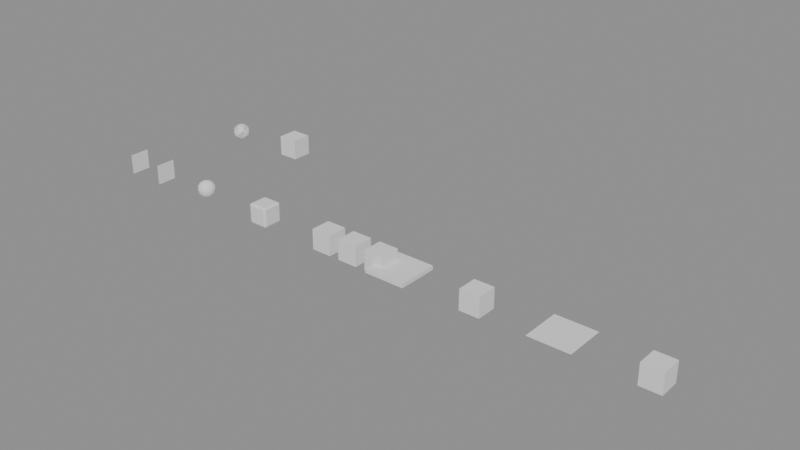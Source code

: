 # Source: modifiers.blend  (saved by Blender 4.2.67; exported with 4.5.12 LTS)
import bpy
from mathutils import Matrix  # noqa: F401  (used for matrix-valued properties, if any)

bpy.ops.wm.read_factory_settings(use_empty=True)
scene = bpy.context.scene
scene.name = 'Scene'

# ---- meshes
me_mirror = bpy.data.meshes.new('Mirror')
me_mirror.from_pydata([(1.0, -0.5, -0.5), (1.0, -0.5, 0.5), (1.0, 0.5, -0.5), (1.0, 0.5, 0.5)], [], [(2, 3, 1, 0)])
me_mirror.update()
me_subsurf = bpy.data.meshes.new('Subsurf')
me_subsurf.from_pydata([(-0.5, -0.5, -0.5), (-0.5, -0.5, 0.5), (-0.5, 0.5, -0.5), (-0.5, 0.5, 0.5), (0.5, -0.5, -0.5), (0.5, -0.5, 0.5), (0.5, 0.5, -0.5), (0.5, 0.5, 0.5)], [], [(0, 1, 3, 2), (2, 3, 7, 6), (6, 7, 5, 4), (4, 5, 1, 0), (2, 6, 4, 0), (7, 3, 1, 5)])
me_subsurf.update()
me_bevel = bpy.data.meshes.new('Bevel')
me_bevel.from_pydata([(-0.5, -0.5, -0.5), (-0.5, -0.5, 0.5), (-0.5, 0.5, -0.5), (-0.5, 0.5, 0.5), (0.5, -0.5, -0.5), (0.5, -0.5, 0.5), (0.5, 0.5, -0.5), (0.5, 0.5, 0.5)], [], [(0, 1, 3, 2), (2, 3, 7, 6), (6, 7, 5, 4), (4, 5, 1, 0), (2, 6, 4, 0), (7, 3, 1, 5)])
me_bevel.update()
me_array = bpy.data.meshes.new('Array')
me_array.from_pydata([(-0.5, -0.5, -0.5), (-0.5, -0.5, 0.5), (-0.5, 0.5, -0.5), (-0.5, 0.5, 0.5), (0.5, -0.5, -0.5), (0.5, -0.5, 0.5), (0.5, 0.5, -0.5), (0.5, 0.5, 0.5)], [], [(0, 1, 3, 2), (2, 3, 7, 6), (6, 7, 5, 4), (4, 5, 1, 0), (2, 6, 4, 0), (7, 3, 1, 5)])
me_array.update()
me_solidify = bpy.data.meshes.new('Solidify')
me_solidify.from_pydata([(-1.0, -1.0, 0.0), (-0.5, -1.0, 0.0), (0.0, -1.0, 0.0), (0.5, -1.0, 0.0), (1.0, -1.0, 0.0), (-1.0, -0.5, 0.0), (-0.5, -0.5, 0.0), (0.0, -0.5, 0.0), (0.5, -0.5, 0.0), (1.0, -0.5, 0.0), (-1.0, 0.0, 0.0), (-0.5, 0.0, 0.0), (0.0, 0.0, 0.0), (0.5, 0.0, 0.0), (1.0, 0.0, 0.0), (-1.0, 0.5, 0.0), (-0.5, 0.5, 0.0), (0.0, 0.5, 0.0), (0.5, 0.5, 0.0), (1.0, 0.5, 0.0), (-1.0, 1.0, 0.0), (-0.5, 1.0, 0.0), (0.0, 1.0, 0.0), (0.5, 1.0, 0.0), (1.0, 1.0, 0.0)], [], [(0, 1, 6, 5), (1, 2, 7, 6), (2, 3, 8, 7), (3, 4, 9, 8), (5, 6, 11, 10), (6, 7, 12, 11), (7, 8, 13, 12), (8, 9, 14, 13), (10, 11, 16, 15), (11, 12, 17, 16), (12, 13, 18, 17), (13, 14, 19, 18), (15, 16, 21, 20), (16, 17, 22, 21), (17, 18, 23, 22), (18, 19, 24, 23)])
me_solidify.update()
me_triangulate = bpy.data.meshes.new('Triangulate')
me_triangulate.from_pydata([(-0.5, -0.5, -0.5), (-0.5, -0.5, 0.5), (-0.5, 0.5, -0.5), (-0.5, 0.5, 0.5), (0.5, -0.5, -0.5), (0.5, -0.5, 0.5), (0.5, 0.5, -0.5), (0.5, 0.5, 0.5)], [], [(0, 1, 3, 2), (2, 3, 7, 6), (6, 7, 5, 4), (4, 5, 1, 0), (2, 6, 4, 0), (7, 3, 1, 5)])
me_triangulate.update()
me_decimate = bpy.data.meshes.new('Decimate')
me_decimate.from_pydata([(-1.0, -1.0, 0.0), (-0.5, -1.0, 0.0), (0.0, -1.0, 0.0), (0.5, -1.0, 0.0), (1.0, -1.0, 0.0), (-1.0, -0.5, 0.0), (-0.5, -0.5, 0.0), (0.0, -0.5, 0.0), (0.5, -0.5, 0.0), (1.0, -0.5, 0.0), (-1.0, 0.0, 0.0), (-0.5, 0.0, 0.0), (0.0, 0.0, 0.0), (0.5, 0.0, 0.0), (1.0, 0.0, 0.0), (-1.0, 0.5, 0.0), (-0.5, 0.5, 0.0), (0.0, 0.5, 0.0), (0.5, 0.5, 0.0), (1.0, 0.5, 0.0), (-1.0, 1.0, 0.0), (-0.5, 1.0, 0.0), (0.0, 1.0, 0.0), (0.5, 1.0, 0.0), (1.0, 1.0, 0.0)], [], [(0, 1, 6, 5), (1, 2, 7, 6), (2, 3, 8, 7), (3, 4, 9, 8), (5, 6, 11, 10), (6, 7, 12, 11), (7, 8, 13, 12), (8, 9, 14, 13), (10, 11, 16, 15), (11, 12, 17, 16), (12, 13, 18, 17), (13, 14, 19, 18), (15, 16, 21, 20), (16, 17, 22, 21), (17, 18, 23, 22), (18, 19, 24, 23)])
me_decimate.update()
me_weld = bpy.data.meshes.new('Weld')
me_weld.from_pydata([(-0.5, -0.5, -0.5), (-0.5, -0.5, 0.5), (-0.5, 0.5, -0.5), (-0.5, 0.5, 0.5), (0.5, -0.5, -0.5), (0.5, -0.5, 0.5), (0.5, 0.5, -0.5), (0.5, 0.5, 0.5)], [], [(0, 1, 3, 2), (2, 3, 7, 6), (6, 7, 5, 4), (4, 5, 1, 0), (2, 6, 4, 0), (7, 3, 1, 5)])
me_weld.update()
me_stack = bpy.data.meshes.new('Stack')
me_stack.from_pydata([(-0.5, -0.5, -0.5), (-0.5, -0.5, 0.5), (-0.5, 0.5, -0.5), (-0.5, 0.5, 0.5), (0.5, -0.5, -0.5), (0.5, -0.5, 0.5), (0.5, 0.5, -0.5), (0.5, 0.5, 0.5)], [], [(0, 1, 3, 2), (2, 3, 7, 6), (6, 7, 5, 4), (4, 5, 1, 0), (2, 6, 4, 0), (7, 3, 1, 5)])
me_stack.update()
me_wave = bpy.data.meshes.new('Wave')
me_wave.from_pydata([(-0.5, -0.5, -0.5), (-0.5, -0.5, 0.5), (-0.5, 0.5, -0.5), (-0.5, 0.5, 0.5), (0.5, -0.5, -0.5), (0.5, -0.5, 0.5), (0.5, 0.5, -0.5), (0.5, 0.5, 0.5)], [], [(0, 1, 3, 2), (2, 3, 7, 6), (6, 7, 5, 4), (4, 5, 1, 0), (2, 6, 4, 0), (7, 3, 1, 5)])
me_wave.update()

# ---- objects
ob_mirror = bpy.data.objects.new('Mirror', me_mirror)
ob_subsurf = bpy.data.objects.new('Subsurf', me_subsurf)
ob_bevel = bpy.data.objects.new('Bevel', me_bevel)
ob_array = bpy.data.objects.new('Array', me_array)
ob_solidify = bpy.data.objects.new('Solidify', me_solidify)
ob_triangulate = bpy.data.objects.new('Triangulate', me_triangulate)
ob_decimate = bpy.data.objects.new('Decimate', me_decimate)
ob_weld = bpy.data.objects.new('Weld', me_weld)
ob_stack = bpy.data.objects.new('Stack', me_stack)
ob_wave = bpy.data.objects.new('Wave', me_wave)

# ---- transforms, parenting, visibility, modifiers, constraints
ob_mirror.location = (0.0, 0.0, 0.0)
_m = ob_mirror.modifiers.new('Mirror', 'MIRROR')
ob_subsurf.location = (4.0, 0.0, 0.0)
_m = ob_subsurf.modifiers.new('Subsurf', 'SUBSURF')
_m.levels = 2
ob_bevel.location = (8.0, 0.0, 0.0)
_m = ob_bevel.modifiers.new('Bevel', 'BEVEL')
_m.segments = 2
ob_array.location = (12.0, 0.0, 0.0)
_m = ob_array.modifiers.new('Array', 'ARRAY')
_m.count = 3
_m.relative_offset_displace = (1.5, 0.0, 0.0)
ob_solidify.location = (16.0, 0.0, 0.0)
_m = ob_solidify.modifiers.new('Solidify', 'SOLIDIFY')
_m.thickness = 0.2
ob_triangulate.location = (20.0, 0.0, 0.0)
_m = ob_triangulate.modifiers.new('Triangulate', 'TRIANGULATE')
ob_decimate.location = (24.0, 0.0, 0.0)
_m = ob_decimate.modifiers.new('Decimate', 'DECIMATE')
_m.ratio = 0.5
ob_weld.location = (28.0, 0.0, 0.0)
_m = ob_weld.modifiers.new('Weld', 'WELD')
_m.merge_threshold = 0.01
ob_stack.location = (0.0, 6.0, 0.0)
_m = ob_stack.modifiers.new('Mirror', 'MIRROR')
_m.use_axis = (False, True, False)
_m = ob_stack.modifiers.new('Subsurf', 'SUBSURF')
ob_wave.location = (4.0, 6.0, 0.0)
_m = ob_wave.modifiers.new('Wave', 'WAVE')

# ---- collection membership
scene.collection.objects.link(ob_mirror)
scene.collection.objects.link(ob_subsurf)
scene.collection.objects.link(ob_bevel)
scene.collection.objects.link(ob_array)
scene.collection.objects.link(ob_solidify)
scene.collection.objects.link(ob_triangulate)
scene.collection.objects.link(ob_decimate)
scene.collection.objects.link(ob_weld)
scene.collection.objects.link(ob_stack)
scene.collection.objects.link(ob_wave)

# ---- scene / render settings (as saved in the file)
scene.frame_start = 1; scene.frame_end = 48; scene.frame_set(1)
scene.render.engine = 'BLENDER_EEVEE_NEXT'
bpy.context.view_layer.update()

# ---- added for rendering (the .blend has no active camera and no usable light): camera, sun + grey world if the file has none
cam_auto = bpy.data.cameras.new('AutoCamera')
cam_auto.lens = 50.0
cam_auto.sensor_width = 36.0
cam_auto.clip_end = 1000.0
ob_auto_camera = bpy.data.objects.new('AutoCamera', cam_auto)
scene.collection.objects.link(ob_auto_camera)
ob_auto_camera.location = (41.9385, -31.0761, 22.7054)
ob_auto_camera.rotation_euler = (1.09748, -7.21219e-08, 0.694738)
scene.camera = ob_auto_camera
light_auto_sun = bpy.data.lights.new('AutoSun', 'SUN')
light_auto_sun.energy = 3.0
light_auto_sun.angle = 0.0523599
ob_auto_sun = bpy.data.objects.new('AutoSun', light_auto_sun)
scene.collection.objects.link(ob_auto_sun)
ob_auto_sun.rotation_euler = (0.872665, 0.174533, 0.523599)
if scene.world is None:
    world_auto = bpy.data.worlds.new('AutoWorld')
    world_auto.color = (0.3, 0.3, 0.3)
    scene.world = world_auto
bpy.context.view_layer.update()
